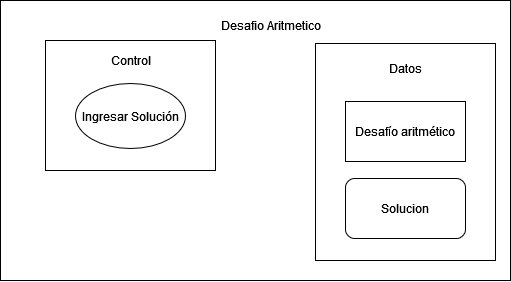

The diagram above was exported from draw.io. Its source (the exported page's mxGraphModel, read from the mxfile embedded in the PNG):
<mxGraphModel dx="3687" dy="886" grid="1" gridSize="10" guides="1" tooltips="1" connect="1" arrows="1" fold="1" page="1" pageScale="1" pageWidth="2000" pageHeight="2000" math="0" shadow="0">
  <root>
    <mxCell id="0" />
    <mxCell id="1" parent="0" />
    <mxCell id="2" value="" style="rounded=0;whiteSpace=wrap;html=1;" vertex="1" parent="1">
      <mxGeometry x="-260" y="1400" width="510" height="280" as="geometry" />
    </mxCell>
    <mxCell id="3" value="" style="rounded=0;whiteSpace=wrap;html=1;" vertex="1" parent="1">
      <mxGeometry x="-215" y="1440" width="170" height="130" as="geometry" />
    </mxCell>
    <mxCell id="4" value="Ingresar Solución" style="ellipse;whiteSpace=wrap;html=1;" vertex="1" parent="1">
      <mxGeometry x="-185" y="1483" width="110" height="65" as="geometry" />
    </mxCell>
    <mxCell id="5" value="Desafio Aritmetico" style="text;html=1;align=center;verticalAlign=middle;resizable=0;points=[];autosize=1;strokeColor=none;fillColor=none;" vertex="1" parent="1">
      <mxGeometry x="-50" y="1410" width="120" height="30" as="geometry" />
    </mxCell>
    <mxCell id="6" value="" style="rounded=0;whiteSpace=wrap;html=1;" vertex="1" parent="1">
      <mxGeometry x="55" y="1443" width="180" height="217" as="geometry" />
    </mxCell>
    <mxCell id="7" value="Control" style="text;html=1;align=center;verticalAlign=middle;resizable=0;points=[];autosize=1;strokeColor=none;fillColor=none;" vertex="1" parent="1">
      <mxGeometry x="-160" y="1445" width="60" height="30" as="geometry" />
    </mxCell>
    <mxCell id="8" value="Datos" style="text;html=1;align=center;verticalAlign=middle;resizable=0;points=[];autosize=1;strokeColor=none;fillColor=none;" vertex="1" parent="1">
      <mxGeometry x="115" y="1453" width="60" height="30" as="geometry" />
    </mxCell>
    <mxCell id="9" style="edgeStyle=orthogonalEdgeStyle;rounded=0;orthogonalLoop=1;jettySize=auto;html=1;exitX=0.5;exitY=1;exitDx=0;exitDy=0;" edge="1" source="3" target="3" parent="1">
      <mxGeometry relative="1" as="geometry" />
    </mxCell>
    <mxCell id="10" value="Desafío aritmético" style="rounded=0;whiteSpace=wrap;html=1;" vertex="1" parent="1">
      <mxGeometry x="85" y="1501" width="120" height="60" as="geometry" />
    </mxCell>
    <mxCell id="11" value="Solucion" style="rounded=1;whiteSpace=wrap;html=1;" vertex="1" parent="1">
      <mxGeometry x="85" y="1578" width="120" height="60" as="geometry" />
    </mxCell>
  </root>
</mxGraphModel>